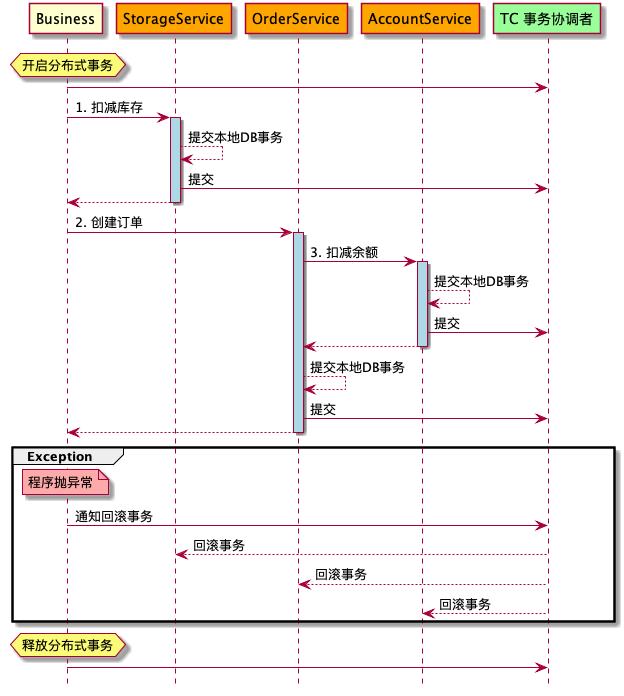

The diagram above was rendered by PlantUML. Its source (embedded in the PNG):
@startuml

hide footbox

participant Business
participant StorageService #Orange
participant OrderService #Orange
participant AccountService #Orange
participant “TC 事务协调者” as TC #99FF99

hnote over Business : 开启分布式事务
Business -> TC

Business -> StorageService: 1. 扣减库存
activate StorageService #LightBlue
StorageService --> StorageService: 提交本地DB事务
StorageService -> TC: 提交
Business <-- StorageService
deactivate StorageService

Business -> OrderService: 2. 创建订单
activate OrderService #LightBlue
OrderService -> AccountService: 3. 扣减余额
activate AccountService  #LightBlue
AccountService --> AccountService: 提交本地DB事务
AccountService -> TC: 提交
OrderService <-- AccountService
deactivate AccountService

OrderService --> OrderService: 提交本地DB事务
OrderService -> TC: 提交

Business <-- OrderService
deactivate OrderService #LightBlue

group Exception
note over Business #FFAAAA: 程序抛异常
Business -> TC: 通知回滚事务
StorageService <-- TC: 回滚事务
OrderService <-- TC: 回滚事务
AccountService <-- TC: 回滚事务
end

hnote over Business : 释放分布式事务
Business -> TC

@enduml